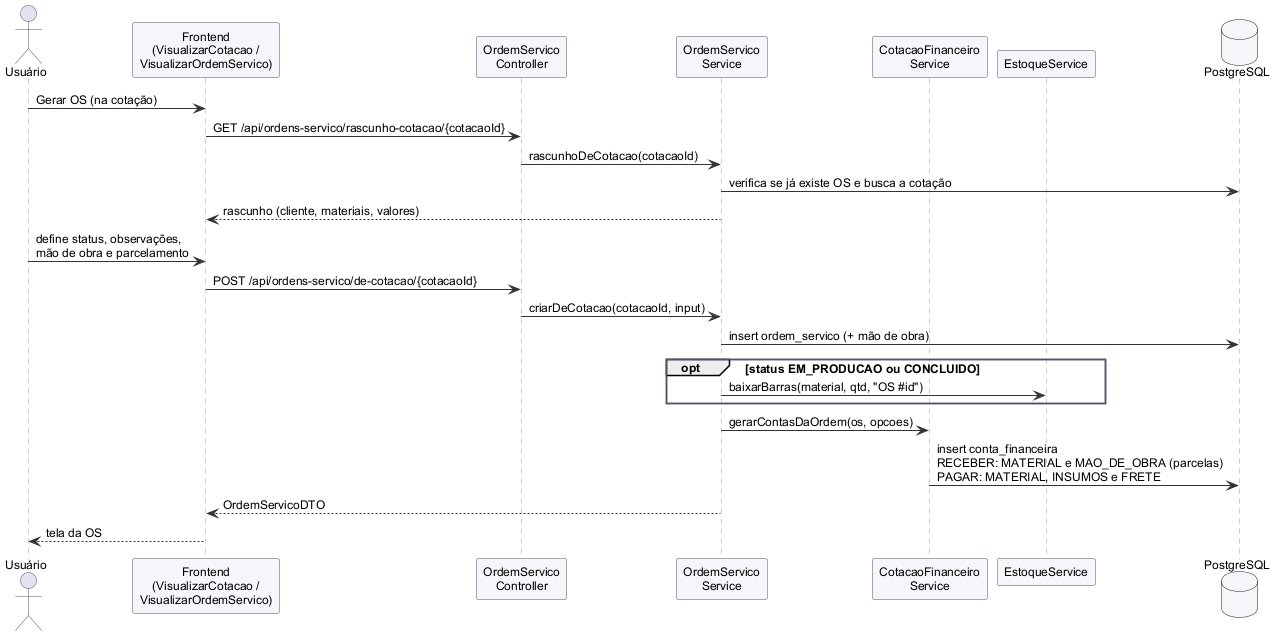

The diagram above was rendered by PlantUML. Its source (embedded in the PNG):
@startuml

skinparam defaultFontName Arial
skinparam defaultFontSize 12
skinparam shadowing false
skinparam backgroundColor white
skinparam ArrowColor #333333
skinparam ParticipantBackgroundColor #F4F6FA
skinparam ParticipantBorderColor #4A5568
skinparam ActorBorderColor #4A5568
skinparam DatabaseBackgroundColor #F4F6FA
skinparam SequenceLifeLineBorderColor #999999
skinparam NoteBackgroundColor #FFFBEA
skinparam ClassBackgroundColor #F8FAFC
skinparam ClassBorderColor #4A5568
skinparam ClassHeaderBackgroundColor #E2E8F0
skinparam PackageBorderColor #4A5568
skinparam UsecaseBackgroundColor #EEF4FB
skinparam UsecaseBorderColor #4A5568
skinparam RectangleBorderColor #4A5568
skinparam ComponentBackgroundColor #F4F6FA
skinparam NodeBackgroundColor #F4F6FA

actor Usuário
participant "Frontend\n(VisualizarCotacao /\nVisualizarOrdemServico)" as FE
participant "OrdemServico\nController" as C
participant "OrdemServico\nService" as S
participant "CotacaoFinanceiro\nService" as F
participant "EstoqueService" as E
database PostgreSQL as DB

Usuário -> FE : Gerar OS (na cotação)
FE -> C : GET /api/ordens-servico/rascunho-cotacao/{cotacaoId}
C -> S : rascunhoDeCotacao(cotacaoId)
S -> DB : verifica se já existe OS e busca a cotação
S --> FE : rascunho (cliente, materiais, valores)
Usuário -> FE : define status, observações,\nmão de obra e parcelamento
FE -> C : POST /api/ordens-servico/de-cotacao/{cotacaoId}
C -> S : criarDeCotacao(cotacaoId, input)
S -> DB : insert ordem_servico (+ mão de obra)
opt status EM_PRODUCAO ou CONCLUIDO
  S -> E : baixarBarras(material, qtd, "OS #id")
end
S -> F : gerarContasDaOrdem(os, opcoes)
F -> DB : insert conta_financeira\nRECEBER: MATERIAL e MAO_DE_OBRA (parcelas)\nPAGAR: MATERIAL, INSUMOS e FRETE
S --> FE : OrdemServicoDTO
FE --> Usuário : tela da OS
@enduml